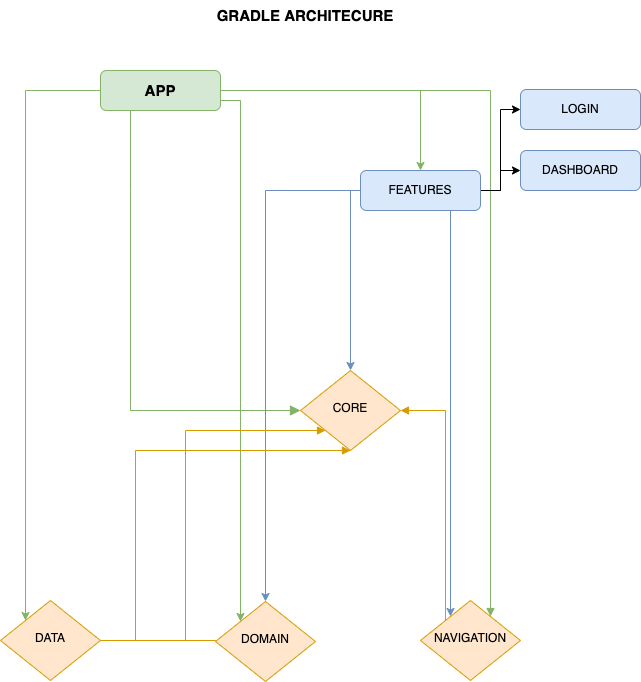

The diagram above was exported from draw.io. Its source (the exported page's mxGraphModel, read from the mxfile embedded in the PNG):
<mxGraphModel dx="599" dy="737" grid="1" gridSize="10" guides="1" tooltips="1" connect="1" arrows="1" fold="1" page="1" pageScale="1" pageWidth="827" pageHeight="1169" math="0" shadow="0">
  <root>
    <mxCell id="0" />
    <mxCell id="1" parent="0" />
    <mxCell id="l6qj1H_k-zoKBuihVhLY-1" value="" style="rounded=0;html=1;jettySize=auto;orthogonalLoop=1;fontSize=11;endArrow=block;endFill=1;endSize=8;strokeWidth=1;shadow=0;labelBackgroundColor=none;edgeStyle=orthogonalEdgeStyle;fillColor=#d5e8d4;strokeColor=#82b366;" edge="1" parent="1" source="l6qj1H_k-zoKBuihVhLY-6" target="l6qj1H_k-zoKBuihVhLY-7">
      <mxGeometry relative="1" as="geometry">
        <Array as="points">
          <mxPoint x="1110" y="330" />
          <mxPoint x="1110" y="330" />
        </Array>
      </mxGeometry>
    </mxCell>
    <mxCell id="l6qj1H_k-zoKBuihVhLY-2" style="edgeStyle=orthogonalEdgeStyle;rounded=0;orthogonalLoop=1;jettySize=auto;html=1;entryX=0.5;entryY=0;entryDx=0;entryDy=0;fontSize=15;fillColor=#d5e8d4;strokeColor=#82b366;" edge="1" parent="1" source="l6qj1H_k-zoKBuihVhLY-6" target="l6qj1H_k-zoKBuihVhLY-12">
      <mxGeometry relative="1" as="geometry" />
    </mxCell>
    <mxCell id="l6qj1H_k-zoKBuihVhLY-3" style="edgeStyle=orthogonalEdgeStyle;rounded=0;orthogonalLoop=1;jettySize=auto;html=1;entryX=0;entryY=0;entryDx=0;entryDy=0;fontSize=15;strokeColor=#82b366;fillColor=#d5e8d4;" edge="1" parent="1" source="l6qj1H_k-zoKBuihVhLY-6" target="l6qj1H_k-zoKBuihVhLY-18">
      <mxGeometry relative="1" as="geometry">
        <Array as="points">
          <mxPoint x="1005" y="230" />
        </Array>
      </mxGeometry>
    </mxCell>
    <mxCell id="l6qj1H_k-zoKBuihVhLY-4" style="edgeStyle=orthogonalEdgeStyle;rounded=0;orthogonalLoop=1;jettySize=auto;html=1;exitX=1;exitY=0.75;exitDx=0;exitDy=0;entryX=0;entryY=0;entryDx=0;entryDy=0;fontSize=15;strokeColor=#82b366;fillColor=#d5e8d4;" edge="1" parent="1" source="l6qj1H_k-zoKBuihVhLY-6" target="l6qj1H_k-zoKBuihVhLY-20">
      <mxGeometry relative="1" as="geometry">
        <Array as="points">
          <mxPoint x="1220" y="240" />
        </Array>
      </mxGeometry>
    </mxCell>
    <mxCell id="l6qj1H_k-zoKBuihVhLY-5" style="edgeStyle=orthogonalEdgeStyle;rounded=0;orthogonalLoop=1;jettySize=auto;html=1;fontSize=15;endArrow=block;endFill=1;strokeColor=#82b366;fillColor=#d5e8d4;" edge="1" parent="1" source="l6qj1H_k-zoKBuihVhLY-6" target="l6qj1H_k-zoKBuihVhLY-22">
      <mxGeometry relative="1" as="geometry">
        <Array as="points">
          <mxPoint x="1470" y="230" />
        </Array>
      </mxGeometry>
    </mxCell>
    <mxCell id="l6qj1H_k-zoKBuihVhLY-6" value="APP" style="rounded=1;whiteSpace=wrap;html=1;fontSize=15;glass=0;strokeWidth=1;shadow=0;fontStyle=1;fillColor=#d5e8d4;strokeColor=#82b366;" vertex="1" parent="1">
      <mxGeometry x="1080" y="210" width="120" height="40" as="geometry" />
    </mxCell>
    <mxCell id="l6qj1H_k-zoKBuihVhLY-7" value="CORE" style="rhombus;whiteSpace=wrap;html=1;shadow=0;fontFamily=Helvetica;fontSize=12;align=center;strokeWidth=1;spacing=6;spacingTop=-4;fillColor=#ffe6cc;strokeColor=#d79b00;" vertex="1" parent="1">
      <mxGeometry x="1280" y="510" width="100" height="80" as="geometry" />
    </mxCell>
    <mxCell id="l6qj1H_k-zoKBuihVhLY-8" style="edgeStyle=orthogonalEdgeStyle;rounded=0;orthogonalLoop=1;jettySize=auto;html=1;entryX=0;entryY=0.5;entryDx=0;entryDy=0;fontSize=15;" edge="1" parent="1" source="l6qj1H_k-zoKBuihVhLY-12" target="l6qj1H_k-zoKBuihVhLY-15">
      <mxGeometry relative="1" as="geometry" />
    </mxCell>
    <mxCell id="l6qj1H_k-zoKBuihVhLY-9" value="" style="edgeStyle=orthogonalEdgeStyle;rounded=0;orthogonalLoop=1;jettySize=auto;html=1;fontSize=15;" edge="1" parent="1" source="l6qj1H_k-zoKBuihVhLY-12" target="l6qj1H_k-zoKBuihVhLY-16">
      <mxGeometry relative="1" as="geometry" />
    </mxCell>
    <mxCell id="l6qj1H_k-zoKBuihVhLY-10" style="edgeStyle=orthogonalEdgeStyle;rounded=0;orthogonalLoop=1;jettySize=auto;html=1;exitX=0;exitY=0.5;exitDx=0;exitDy=0;fontSize=15;fillColor=#dae8fc;strokeColor=#6c8ebf;" edge="1" parent="1" source="l6qj1H_k-zoKBuihVhLY-12" target="l6qj1H_k-zoKBuihVhLY-20">
      <mxGeometry relative="1" as="geometry">
        <Array as="points">
          <mxPoint x="1245" y="330" />
        </Array>
      </mxGeometry>
    </mxCell>
    <mxCell id="l6qj1H_k-zoKBuihVhLY-11" style="edgeStyle=orthogonalEdgeStyle;rounded=0;orthogonalLoop=1;jettySize=auto;html=1;exitX=0;exitY=0.5;exitDx=0;exitDy=0;fontSize=15;strokeColor=#6c8ebf;fillColor=#dae8fc;" edge="1" parent="1" source="l6qj1H_k-zoKBuihVhLY-12" target="l6qj1H_k-zoKBuihVhLY-22">
      <mxGeometry relative="1" as="geometry">
        <mxPoint x="1380" y="700" as="targetPoint" />
        <Array as="points">
          <mxPoint x="1430" y="330" />
        </Array>
      </mxGeometry>
    </mxCell>
    <mxCell id="l6qj1H_k-zoKBuihVhLY-12" value="FEATURES" style="rounded=1;whiteSpace=wrap;html=1;fontSize=12;glass=0;strokeWidth=1;shadow=0;fillColor=#dae8fc;strokeColor=#6c8ebf;" vertex="1" parent="1">
      <mxGeometry x="1340" y="310" width="120" height="40" as="geometry" />
    </mxCell>
    <mxCell id="l6qj1H_k-zoKBuihVhLY-13" style="edgeStyle=orthogonalEdgeStyle;rounded=0;orthogonalLoop=1;jettySize=auto;html=1;entryX=0.5;entryY=0;entryDx=0;entryDy=0;fontSize=15;exitX=0;exitY=0.5;exitDx=0;exitDy=0;fillColor=#dae8fc;strokeColor=#6c8ebf;" edge="1" parent="1" source="l6qj1H_k-zoKBuihVhLY-12" target="l6qj1H_k-zoKBuihVhLY-7">
      <mxGeometry relative="1" as="geometry">
        <Array as="points">
          <mxPoint x="1330" y="330" />
        </Array>
      </mxGeometry>
    </mxCell>
    <mxCell id="l6qj1H_k-zoKBuihVhLY-14" value="GRADLE ARCHITECURE" style="text;html=1;strokeColor=none;fillColor=none;align=center;verticalAlign=middle;whiteSpace=wrap;rounded=0;fontSize=15;shadow=0;fontStyle=1" vertex="1" parent="1">
      <mxGeometry x="1150" y="140" width="270" height="30" as="geometry" />
    </mxCell>
    <mxCell id="l6qj1H_k-zoKBuihVhLY-15" value="LOGIN" style="rounded=1;whiteSpace=wrap;html=1;fontSize=12;glass=0;strokeWidth=1;shadow=0;fillColor=#dae8fc;strokeColor=#6c8ebf;" vertex="1" parent="1">
      <mxGeometry x="1500" y="229" width="120" height="40" as="geometry" />
    </mxCell>
    <mxCell id="l6qj1H_k-zoKBuihVhLY-16" value="DASHBOARD" style="rounded=1;whiteSpace=wrap;html=1;fontSize=12;glass=0;strokeWidth=1;shadow=0;fillColor=#dae8fc;strokeColor=#6c8ebf;" vertex="1" parent="1">
      <mxGeometry x="1500" y="290" width="120" height="40" as="geometry" />
    </mxCell>
    <mxCell id="l6qj1H_k-zoKBuihVhLY-17" style="edgeStyle=orthogonalEdgeStyle;rounded=0;orthogonalLoop=1;jettySize=auto;html=1;exitX=1;exitY=0.5;exitDx=0;exitDy=0;fontSize=15;endArrow=block;endFill=1;strokeColor=#d79b00;fillColor=#ffe6cc;entryX=0;entryY=1;entryDx=0;entryDy=0;" edge="1" parent="1" source="l6qj1H_k-zoKBuihVhLY-18" target="l6qj1H_k-zoKBuihVhLY-7">
      <mxGeometry relative="1" as="geometry">
        <Array as="points">
          <mxPoint x="1165" y="780" />
          <mxPoint x="1165" y="570" />
        </Array>
        <mxPoint x="1300" y="570" as="targetPoint" />
      </mxGeometry>
    </mxCell>
    <mxCell id="l6qj1H_k-zoKBuihVhLY-18" value="DATA" style="rhombus;whiteSpace=wrap;html=1;shadow=0;fontFamily=Helvetica;fontSize=12;align=center;strokeWidth=1;spacing=6;spacingTop=-4;fillColor=#ffe6cc;strokeColor=#d79b00;" vertex="1" parent="1">
      <mxGeometry x="980" y="740" width="100" height="80" as="geometry" />
    </mxCell>
    <mxCell id="l6qj1H_k-zoKBuihVhLY-19" style="edgeStyle=orthogonalEdgeStyle;rounded=0;orthogonalLoop=1;jettySize=auto;html=1;exitX=0;exitY=0.5;exitDx=0;exitDy=0;entryX=0.5;entryY=1;entryDx=0;entryDy=0;fontSize=15;endArrow=block;endFill=1;strokeColor=#d79b00;fillColor=#ffe6cc;" edge="1" parent="1" source="l6qj1H_k-zoKBuihVhLY-20" target="l6qj1H_k-zoKBuihVhLY-7">
      <mxGeometry relative="1" as="geometry">
        <Array as="points">
          <mxPoint x="1195" y="780" />
          <mxPoint x="1115" y="780" />
          <mxPoint x="1115" y="590" />
        </Array>
      </mxGeometry>
    </mxCell>
    <mxCell id="l6qj1H_k-zoKBuihVhLY-20" value="DOMAIN" style="rhombus;whiteSpace=wrap;html=1;shadow=0;fontFamily=Helvetica;fontSize=12;align=center;strokeWidth=1;spacing=6;spacingTop=-4;fillColor=#ffe6cc;strokeColor=#d79b00;" vertex="1" parent="1">
      <mxGeometry x="1195" y="741" width="100" height="80" as="geometry" />
    </mxCell>
    <mxCell id="l6qj1H_k-zoKBuihVhLY-21" style="edgeStyle=orthogonalEdgeStyle;rounded=0;orthogonalLoop=1;jettySize=auto;html=1;exitX=0;exitY=0;exitDx=0;exitDy=0;entryX=1;entryY=0.5;entryDx=0;entryDy=0;fontSize=15;endArrow=block;endFill=1;strokeColor=#d79b00;fillColor=#ffe6cc;" edge="1" parent="1" source="l6qj1H_k-zoKBuihVhLY-22" target="l6qj1H_k-zoKBuihVhLY-7">
      <mxGeometry relative="1" as="geometry">
        <Array as="points">
          <mxPoint x="1425" y="550" />
        </Array>
      </mxGeometry>
    </mxCell>
    <mxCell id="l6qj1H_k-zoKBuihVhLY-22" value="NAVIGATION" style="rhombus;whiteSpace=wrap;html=1;shadow=0;fontFamily=Helvetica;fontSize=12;align=center;strokeWidth=1;spacing=6;spacingTop=-4;fillColor=#ffe6cc;strokeColor=#d79b00;" vertex="1" parent="1">
      <mxGeometry x="1400" y="740" width="100" height="80" as="geometry" />
    </mxCell>
  </root>
</mxGraphModel>